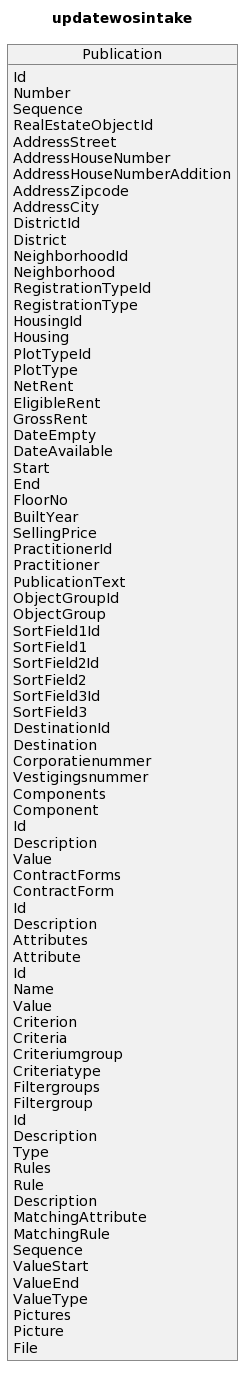

The diagram above was rendered by PlantUML. Its source (embedded in the PNG):
@startuml
title updatewosintake
object Publication{
Id
Number
Sequence
RealEstateObjectId
AddressStreet
AddressHouseNumber
AddressHouseNumberAddition
AddressZipcode
AddressCity
DistrictId
District
NeighborhoodId
Neighborhood
RegistrationTypeId
RegistrationType
HousingId
Housing
PlotTypeId
PlotType
NetRent
EligibleRent
GrossRent
DateEmpty
DateAvailable
Start
End
FloorNo
BuiltYear
SellingPrice
PractitionerId
Practitioner
PublicationText
ObjectGroupId
ObjectGroup
SortField1Id
SortField1
SortField2Id
SortField2
SortField3Id
SortField3
DestinationId
Destination
Corporatienummer
Vestigingsnummer
Components
Component
Id
Description
Value
ContractForms
ContractForm
Id
Description
Attributes
Attribute
Id
Name
Value
Criterion
Criteria
Criteriumgroup
Criteriatype
Filtergroups
Filtergroup
Id
Description
Type
Rules
Rule
Description
MatchingAttribute
MatchingRule
Sequence
ValueStart
ValueEnd
ValueType
Pictures
Picture
File
}
@enduml